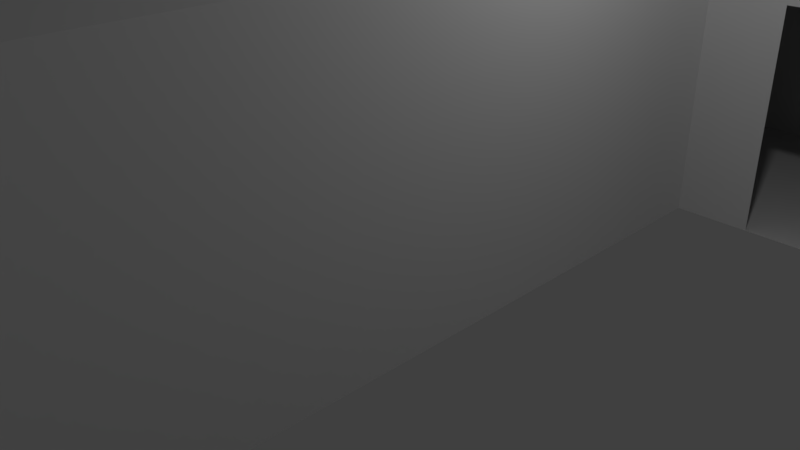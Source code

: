 # Source: Haunted_House.blend  (saved by Blender 2.77.0; exported with 4.5.12 LTS)
import bpy
from mathutils import Matrix  # noqa: F401  (used for matrix-valued properties, if any)

bpy.ops.wm.read_factory_settings(use_empty=True)
scene = bpy.context.scene
scene.name = 'Scene'

# ---- collections
col_collection_1 = bpy.data.collections.new('Collection 1'); scene.collection.children.link(col_collection_1)

# ---- materials (node trees are filled in below, after node groups)
mat_material_001 = bpy.data.materials.new('Material.001')
mat_material_001.alpha_threshold = 0.0
mat_material_001.use_transparent_shadow = False
mat_material_001.roughness = 0.5
mat_material_002 = bpy.data.materials.new('Material.002')
mat_material_002.alpha_threshold = 0.0
mat_material_002.use_transparent_shadow = False
mat_material_002.roughness = 0.5

# ---- material node trees

# ---- world
world_world = bpy.data.worlds.new('World'); scene.world = world_world
world_world.color = (0.05088, 0.05088, 0.05088)
world_world.use_sun_shadow = False
world_world.sun_shadow_jitter_overblur = 0.0
world_world.cycles.sampling_method = 'MANUAL'

# ---- cameras
cam_camera = bpy.data.cameras.new('Camera')
cam_camera.clip_end = 100.0
cam_camera.lens = 35.0
cam_camera.sensor_width = 32.0
cam_camera.sensor_height = 18.0
cam_camera.ortho_scale = 7.314
cam_camera.dof.focus_distance = 0.0
cam_camera.dof.aperture_fstop = 128.0

# ---- lights
light_lamp = bpy.data.lights.new('Lamp', 'POINT')
light_lamp.transmission_factor = 0.0
light_lamp.cutoff_distance = 30.0
light_lamp.energy = 100.0
light_lamp.shadow_buffer_clip_start = 1.001
light_lamp.shadow_soft_size = 0.1
light_lamp.shadow_maximum_resolution = 0.006
light_lamp.use_absolute_resolution = True

# ---- meshes
me_plane_002 = bpy.data.meshes.new('Plane.002')
me_plane_002.from_pydata([(-2.0, -7.0, 0.0), (2.0, -7.0, 0.0), (-2.0, 4.0, 0.0), (2.0, 4.0, 0.0), (-2.0, -19.0, 0.0), (2.0, -19.0, 0.0), (8.0, -7.0, 0.0), (8.0, -19.0, 0.0), (-8.0, -7.0, 0.0), (-8.0, -19.0, 0.0), (-2.0, 8.0, 0.0), (2.0, 8.0, 0.0), (11.0, 4.0, 0.0), (11.0, 8.0, 0.0), (17.0, 4.0, 0.0), (17.0, 8.0, 0.0), (11.0, 10.0, 0.0), (17.0, 10.0, 0.0), (22.0, 4.0, 0.0), (22.0, 8.0, 0.0), (22.0, 4.0, 0.0), (22.0, 8.0, 0.0)], [], [(0, 2, 3, 1), (1, 5, 4, 0), (1, 6, 7, 5), (4, 9, 8, 0), (2, 10, 11, 3), (11, 13, 12, 3), (13, 15, 14, 12), (13, 16, 17, 15), (15, 19, 18, 14), (19, 21, 20, 18)])
_uv = me_plane_002.uv_layers.new(name='UVMap')
_uv.uv.foreach_set('vector', [-0.7887, 0.1256, -0.7887, 1.695, -0.2182, 1.695, -0.2182, 0.1256, -0.2182, 0.1256, -0.2182, -1.586, -0.7887, -1.586, -0.7887, 0.1256, -0.2182, 0.1256, 0.6377, 0.1256, 0.6377, -1.586, -0.2182, -1.586, -0.7887, -1.586, -1.645, -1.586, -1.645, 0.1256, -0.7887, 0.1256, -0.7887, 1.695, -0.7887, 2.265, -0.2182, 2.265, -0.2182, 1.695, -0.2182, 2.265, 1.066, 2.265, 1.066, 1.695, -0.2182, 1.695, 1.066, 2.265, 1.921, 2.265, 1.921, 1.695, 1.066, 1.695, 1.066, 2.265, 1.066, 2.55, 1.921, 2.55, 1.921, 2.265, 1.921, 2.265, 2.635, 2.265, 2.635, 1.695, 1.921, 1.695, 2.635, 2.265, 2.645, 2.265, 2.645, 1.695, 2.635, 1.695])
me_plane_002.materials.append(mat_material_001)
me_plane_002.use_remesh_preserve_volume = False
me_plane_002.use_remesh_preserve_attributes = False
me_plane_002.use_mirror_vertex_groups = False
me_plane_002.update()
me_plane_001 = bpy.data.meshes.new('Plane.001')
me_plane_001.from_pydata([(-2.0, -7.0, 4.0), (-2.0, -7.0, 0.0), (-2.0, 8.0, 4.0), (-2.0, 8.0, 0.0), (-8.0, -7.0, 4.0), (-8.0, -7.0, 0.0), (-8.0, -19.0, 4.0), (-8.0, -19.0, 0.0), (8.0, -19.0, 4.0), (8.0, -19.0, 0.0), (8.0, -7.0, 4.0), (8.0, -7.0, 0.0), (2.0, -7.0, 4.0), (2.0, -7.0, 0.0), (2.0, 4.0, 4.0), (2.0, 4.0, 0.0), (22.0, 4.0, 4.0), (22.0, 4.0, 0.0), (22.0, 8.0, 4.0), (22.0, 8.0, 0.0), (17.0, 8.0, 4.0), (17.0, 8.0, 0.0), (17.0, 10.0, 4.0), (17.0, 10.0, 0.0), (17.0, 10.0, 4.0), (17.0, 10.0, 0.0), (11.0, 10.0, 4.0), (11.0, 10.0, 0.0), (11.0, 8.0, 4.0), (11.0, 8.0, 0.0), (0.0, 8.0, 4.0), (0.0, 8.0, 0.0), (16.0, 10.0, 0.0), (16.0, 10.0, 4.0), (12.0, 10.0, 4.0), (12.0, 10.0, 0.0), (16.0, 10.0, 3.0), (12.0, 10.0, 3.0), (3.0, 4.0, 0.0), (3.0, 4.0, 4.0), (5.0, 4.0, 4.0), (5.0, 4.0, 0.0), (3.0, 4.0, 3.0), (5.0, 4.0, 3.0)], [(31, 29), (28, 30)], [(0, 1, 3, 2), (1, 0, 4, 5), (5, 4, 6, 7), (7, 6, 8, 9), (9, 8, 10, 11), (11, 10, 12, 13), (13, 12, 14, 15), (41, 43, 40, 16, 17), (17, 16, 18, 19), (19, 18, 20, 21), (21, 20, 22, 23), (35, 37, 34, 26, 27), (27, 26, 28, 29), (3, 29, 28, 2), (25, 24, 33, 36, 32), (36, 33, 34, 37), (15, 14, 39, 42, 38), (42, 39, 40, 43)])
_uv = me_plane_001.uv_layers.new(name='UVMap')
_uv.uv.foreach_set('vector', [0.1333, -0.6, 0.5, -0.6, 0.5, 0.775, 0.1333, 0.775, 0.1333, 0.775, 0.5, 0.775, 0.5, 1.325, 0.1333, 1.325, 1.233, 0.5, 0.8667, 0.5, 0.8667, -0.6, 1.233, -0.6, -0.2333, -0.6, 0.1333, -0.6, 0.1333, 0.8667, -0.2333, 0.8667, 1.6, 0.5, 1.233, 0.5, 1.233, -0.6, 1.6, -0.6, 0.5, 0.5917, 0.8667, 0.5917, 0.8667, 1.142, 0.5, 1.142, 1.233, 1.508, 0.8667, 1.508, 0.8667, 0.5, 1.233, 0.5, -0.2333, 0.9583, -0.5083, 0.9583, -0.6, 0.9583, -0.6, -0.6, -0.2333, -0.6, -0.2333, 1.6, -0.6, 1.6, -0.6, 1.233, -0.2333, 1.233, 0.5, 1.142, 0.8667, 1.142, 0.8667, 1.6, 0.5, 1.6, 1.233, 1.233, 1.233, 0.8667, 1.417, 0.8667, 1.417, 1.233, -0.2333, 1.325, 0.04167, 1.325, 0.1333, 1.325, 0.1333, 1.417, -0.2333, 1.417, 1.417, 0.5, 1.417, 0.8667, 1.233, 0.8667, 1.233, 0.5, 0.5, 0.5917, 0.5, -0.6, 0.8667, -0.6, 0.8667, 0.5917, -0.2333, 0.8667, 0.1333, 0.8667, 0.1333, 0.9583, 0.04167, 0.9583, -0.2333, 0.9583, 0.04167, 0.9583, 0.1333, 0.9583, 0.1333, 1.325, 0.04167, 1.325, -0.2333, 1.233, -0.6, 1.233, -0.6, 1.142, -0.5083, 1.142, -0.2333, 1.142, -0.5083, 1.142, -0.6, 1.142, -0.6, 0.9583, -0.5083, 0.9583])
me_plane_001.materials.append(mat_material_002)
me_plane_001.use_remesh_preserve_volume = False
me_plane_001.use_remesh_preserve_attributes = False
me_plane_001.use_mirror_vertex_groups = False
me_plane_001.update()
me_sphere = bpy.data.meshes.new('Sphere')
me_sphere.from_pydata([(-0.04877, 1.18e-08, 0.8827), (-0.09567, 1.18e-08, 0.8315), (-0.1389, 1.18e-08, 0.7483), (-0.1768, 1.18e-08, 0.6364), (-0.2079, 1.18e-08, 0.5), (-0.231, 1.18e-08, 0.3444), (-0.2452, 1.18e-08, 0.1756), (-0.25, 1.18e-08, 7.002e-08), (-0.2452, 1.18e-08, -0.1756), (-0.231, 1.18e-08, -0.3444), (-0.2079, 1.18e-08, -0.5), (-0.1768, 1.18e-08, -0.6364), (-0.1389, 1.18e-08, -0.7483), (-0.09567, 1.18e-08, -0.8315), (-0.04877, 1.18e-08, -0.8827), (-0.04506, 0.01866, 0.8827), (-0.08839, 0.03661, 0.8315), (-0.1283, 0.05315, 0.7483), (-0.1633, 0.06765, 0.6364), (-0.192, 0.07955, 0.5), (-0.2134, 0.08839, 0.3444), (-0.2265, 0.09383, 0.1756), (-0.231, 0.09567, 7.002e-08), (-0.2265, 0.09383, -0.1756), (-0.2134, 0.08839, -0.3444), (-0.192, 0.07955, -0.5), (-0.1633, 0.06765, -0.6364), (-0.1283, 0.05315, -0.7483), (-0.08839, 0.03661, -0.8315), (-0.04506, 0.01866, -0.8827), (-0.03449, 0.03449, 0.8827), (-0.06765, 0.06765, 0.8315), (-0.09821, 0.09821, 0.7483), (-0.125, 0.125, 0.6364), (-0.147, 0.147, 0.5), (-0.1633, 0.1633, 0.3444), (-0.1734, 0.1734, 0.1756), (-0.1768, 0.1768, 7.002e-08), (-0.1734, 0.1734, -0.1756), (-0.1633, 0.1633, -0.3444), (-0.147, 0.147, -0.5), (-0.125, 0.125, -0.6364), (-0.09821, 0.09821, -0.7483), (-0.06765, 0.06765, -0.8315), (-0.03449, 0.03449, -0.8827), (-0.01866, 0.04506, 0.8827), (-0.03661, 0.08839, 0.8315), (-0.05315, 0.1283, 0.7483), (-0.06765, 0.1633, 0.6364), (-0.07955, 0.192, 0.5), (-0.08839, 0.2134, 0.3444), (-0.09383, 0.2265, 0.1756), (-0.09567, 0.231, 7.002e-08), (-0.09383, 0.2265, -0.1756), (-0.08839, 0.2134, -0.3444), (-0.07955, 0.192, -0.5), (-0.06765, 0.1633, -0.6364), (-0.05315, 0.1283, -0.7483), (-0.03661, 0.08839, -0.8315), (-0.01866, 0.04506, -0.8827), (1.409e-07, 0.04877, 0.8827), (1.502e-07, 0.09567, 0.8315), (1.502e-07, 0.1389, 0.7483), (1.539e-07, 0.1768, 0.6364), (1.576e-07, 0.2079, 0.5), (1.502e-07, 0.231, 0.3444), (1.502e-07, 0.2452, 0.1756), (1.651e-07, 0.25, 7.002e-08), (1.502e-07, 0.2452, -0.1756), (1.651e-07, 0.231, -0.3444), (1.576e-07, 0.2079, -0.5), (1.539e-07, 0.1768, -0.6364), (1.502e-07, 0.1389, -0.7483), (1.539e-07, 0.09567, -0.8315), (1.409e-07, 0.04877, -0.8827), (0.01866, 0.04506, 0.8827), (0.03661, 0.08839, 0.8315), (0.05315, 0.1283, 0.7483), (0.06765, 0.1633, 0.6364), (0.07955, 0.192, 0.5), (0.08839, 0.2134, 0.3444), (0.09383, 0.2265, 0.1756), (0.09567, 0.231, 7.002e-08), (0.09383, 0.2265, -0.1756), (0.08839, 0.2134, -0.3444), (0.07955, 0.192, -0.5), (0.06765, 0.1633, -0.6364), (0.05315, 0.1283, -0.7483), (0.03661, 0.08839, -0.8315), (0.01866, 0.04506, -0.8827), (0.03449, 0.03449, 0.8827), (0.06765, 0.06765, 0.8315), (0.09821, 0.09821, 0.7483), (0.125, 0.125, 0.6364), (0.147, 0.147, 0.5), (0.1633, 0.1633, 0.3444), (0.1734, 0.1734, 0.1756), (0.1768, 0.1768, 7.002e-08), (0.1734, 0.1734, -0.1756), (0.1633, 0.1633, -0.3444), (0.147, 0.147, -0.5), (0.125, 0.125, -0.6364), (0.09821, 0.09821, -0.7483), (0.06765, 0.06765, -0.8315), (0.03449, 0.03449, -0.8827), (0.04506, 0.01866, 0.8827), (0.08839, 0.03661, 0.8315), (0.1283, 0.05315, 0.7483), (0.1633, 0.06765, 0.6364), (0.192, 0.07955, 0.5), (0.2134, 0.08839, 0.3444), (0.2265, 0.09383, 0.1756), (0.231, 0.09567, 7.002e-08), (0.2265, 0.09383, -0.1756), (0.2134, 0.08839, -0.3444), (0.192, 0.07955, -0.5), (0.1633, 0.06765, -0.6364), (0.1283, 0.05315, -0.7483), (0.08839, 0.03661, -0.8315), (0.04506, 0.01866, -0.8827), (0.04877, -5.456e-09, 0.8827), (0.09567, -1.663e-08, 0.8315), (0.1389, -2.408e-08, 0.7483), (0.1768, -9.181e-09, 0.6364), (0.2079, -4.643e-08, 0.5), (0.231, -3.898e-08, 0.3444), (0.2452, -2.408e-08, 0.1756), (0.25, -4.643e-08, 7.002e-08), (0.2452, -2.408e-08, -0.1756), (0.231, -5.388e-08, -0.3444), (0.2079, -4.643e-08, -0.5), (0.1768, -9.181e-09, -0.6364), (0.1389, -2.781e-08, -0.7483), (0.09567, -3.153e-08, -0.8315), (0.04877, -1.731e-09, -0.8827), (0.04506, -0.01866, 0.8827), (0.08839, -0.03661, 0.8315), (0.1283, -0.05315, 0.7483), (0.1633, -0.06765, 0.6364), (0.192, -0.07955, 0.5), (0.2134, -0.08839, 0.3444), (0.2265, -0.09383, 0.1756), (0.231, -0.09567, 7.002e-08), (0.2265, -0.09383, -0.1756), (0.2134, -0.08839, -0.3444), (0.192, -0.07955, -0.5), (0.1633, -0.06765, -0.6364), (0.1283, -0.05315, -0.7483), (0.08839, -0.03661, -0.8315), (0.04506, -0.01866, -0.8827), (0.03449, -0.03449, 0.8827), (0.06765, -0.06765, 0.8315), (0.09821, -0.09821, 0.7483), (0.125, -0.125, 0.6364), (0.147, -0.147, 0.5), (0.1633, -0.1633, 0.3444), (0.1734, -0.1734, 0.1756), (0.1768, -0.1768, 7.002e-08), (0.1734, -0.1734, -0.1756), (0.1633, -0.1633, -0.3444), (0.147, -0.147, -0.5), (0.125, -0.125, -0.6364), (0.09821, -0.09821, -0.7483), (0.06765, -0.06765, -0.8315), (0.03449, -0.03449, -0.8827), (0.01866, -0.04506, 0.8827), (0.03661, -0.08839, 0.8315), (0.05315, -0.1283, 0.7483), (0.06765, -0.1633, 0.6364), (0.07955, -0.192, 0.5), (0.08839, -0.2134, 0.3444), (0.09383, -0.2265, 0.1756), (0.09567, -0.231, 7.002e-08), (0.09383, -0.2265, -0.1756), (0.08839, -0.2134, -0.3444), (0.07955, -0.192, -0.5), (0.06765, -0.1633, -0.6364), (0.05315, -0.1283, -0.7483), (0.03661, -0.08839, -0.8315), (0.01866, -0.04506, -0.8827), (1.148e-07, -0.04877, 0.8827), (9.804e-08, -0.09567, 0.8315), (7.196e-08, -0.1389, 0.7483), (7.569e-08, -0.1768, 0.6364), (3.098e-08, -0.2079, 0.5), (4.589e-08, -0.231, 0.3444), (6.824e-08, -0.2452, 0.1756), (3.844e-08, -0.25, 7.002e-08), (6.824e-08, -0.2452, -0.1756), (3.844e-08, -0.231, -0.3444), (3.098e-08, -0.2079, -0.5), (7.569e-08, -0.1768, -0.6364), (7.196e-08, -0.1389, -0.7483), (7.941e-08, -0.09567, -0.8315), (1.204e-07, -0.04877, -0.8827), (-0.01866, -0.04506, 0.8827), (-0.03661, -0.08839, 0.8315), (-0.05315, -0.1283, 0.7483), (-0.06765, -0.1633, 0.6364), (-0.07955, -0.192, 0.5), (-0.08839, -0.2134, 0.3444), (-0.09383, -0.2265, 0.1756), (-0.09567, -0.231, 7.002e-08), (-0.09383, -0.2265, -0.1756), (-0.08839, -0.2134, -0.3444), (-0.07955, -0.192, -0.5), (-0.06765, -0.1633, -0.6364), (-0.05315, -0.1283, -0.7483), (-0.03661, -0.08839, -0.8315), (-0.01866, -0.04506, -0.8827), (7.845e-08, -4.58e-08, 0.9), (-0.03449, -0.03449, 0.8827), (-0.06765, -0.06765, 0.8315), (-0.09821, -0.09821, 0.7483), (-0.125, -0.125, 0.6364), (-0.147, -0.147, 0.5), (-0.1633, -0.1633, 0.3444), (-0.1734, -0.1734, 0.1756), (-0.1768, -0.1768, 7.002e-08), (-0.1734, -0.1734, -0.1756), (-0.1633, -0.1633, -0.3444), (-0.147, -0.147, -0.5), (-0.125, -0.125, -0.6364), (-0.09821, -0.09821, -0.7483), (-0.06765, -0.06765, -0.8315), (-0.03449, -0.03449, -0.8827), (1.36e-07, 1.18e-08, -0.9), (-0.04506, -0.01866, 0.8827), (-0.08839, -0.03661, 0.8315), (-0.1283, -0.05315, 0.7483), (-0.1633, -0.06765, 0.6364), (-0.192, -0.07955, 0.5), (-0.2134, -0.08839, 0.3444), (-0.2265, -0.09383, 0.1756), (-0.231, -0.09567, 7.002e-08), (-0.2265, -0.09383, -0.1756), (-0.2134, -0.08839, -0.3444), (-0.192, -0.07955, -0.5), (-0.1633, -0.06765, -0.6364), (-0.1283, -0.05315, -0.7483), (-0.08839, -0.03661, -0.8315), (-0.04506, -0.01866, -0.8827)], [], [(13, 12, 27, 28), (6, 5, 20, 21), (14, 13, 28, 29), (7, 6, 21, 22), (0, 210, 15), (226, 14, 29), (8, 7, 22, 23), (1, 0, 15, 16), (9, 8, 23, 24), (2, 1, 16, 17), (10, 9, 24, 25), (3, 2, 17, 18), (11, 10, 25, 26), (4, 3, 18, 19), (12, 11, 26, 27), (5, 4, 19, 20), (19, 18, 33, 34), (27, 26, 41, 42), (20, 19, 34, 35), (28, 27, 42, 43), (21, 20, 35, 36), (29, 28, 43, 44), (22, 21, 36, 37), (15, 210, 30), (226, 29, 44), (23, 22, 37, 38), (16, 15, 30, 31), (24, 23, 38, 39), (17, 16, 31, 32), (25, 24, 39, 40), (18, 17, 32, 33), (26, 25, 40, 41), (38, 37, 52, 53), (31, 30, 45, 46), (39, 38, 53, 54), (32, 31, 46, 47), (40, 39, 54, 55), (33, 32, 47, 48), (41, 40, 55, 56), (34, 33, 48, 49), (42, 41, 56, 57), (35, 34, 49, 50), (43, 42, 57, 58), (36, 35, 50, 51), (44, 43, 58, 59), (37, 36, 51, 52), (30, 210, 45), (226, 44, 59), (57, 56, 71, 72), (50, 49, 64, 65), (58, 57, 72, 73), (51, 50, 65, 66), (59, 58, 73, 74), (52, 51, 66, 67), (45, 210, 60), (226, 59, 74), (53, 52, 67, 68), (46, 45, 60, 61), (54, 53, 68, 69), (47, 46, 61, 62), (55, 54, 69, 70), (48, 47, 62, 63), (56, 55, 70, 71), (49, 48, 63, 64), (69, 68, 83, 84), (62, 61, 76, 77), (70, 69, 84, 85), (63, 62, 77, 78), (71, 70, 85, 86), (64, 63, 78, 79), (72, 71, 86, 87), (65, 64, 79, 80), (73, 72, 87, 88), (66, 65, 80, 81), (74, 73, 88, 89), (67, 66, 81, 82), (60, 210, 75), (226, 74, 89), (68, 67, 82, 83), (61, 60, 75, 76), (88, 87, 102, 103), (81, 80, 95, 96), (89, 88, 103, 104), (82, 81, 96, 97), (75, 210, 90), (226, 89, 104), (83, 82, 97, 98), (76, 75, 90, 91), (84, 83, 98, 99), (77, 76, 91, 92), (85, 84, 99, 100), (78, 77, 92, 93), (86, 85, 100, 101), (79, 78, 93, 94), (87, 86, 101, 102), (80, 79, 94, 95), (92, 91, 106, 107), (100, 99, 114, 115), (93, 92, 107, 108), (101, 100, 115, 116), (94, 93, 108, 109), (102, 101, 116, 117), (95, 94, 109, 110), (103, 102, 117, 118), (96, 95, 110, 111), (104, 103, 118, 119), (97, 96, 111, 112), (90, 210, 105), (226, 104, 119), (98, 97, 112, 113), (91, 90, 105, 106), (99, 98, 113, 114), (111, 110, 125, 126), (119, 118, 133, 134), (112, 111, 126, 127), (105, 210, 120), (226, 119, 134), (113, 112, 127, 128), (106, 105, 120, 121), (114, 113, 128, 129), (107, 106, 121, 122), (115, 114, 129, 130), (108, 107, 122, 123), (116, 115, 130, 131), (109, 108, 123, 124), (117, 116, 131, 132), (110, 109, 124, 125), (118, 117, 132, 133), (130, 129, 144, 145), (123, 122, 137, 138), (131, 130, 145, 146), (124, 123, 138, 139), (132, 131, 146, 147), (125, 124, 139, 140), (133, 132, 147, 148), (126, 125, 140, 141), (134, 133, 148, 149), (127, 126, 141, 142), (120, 210, 135), (226, 134, 149), (128, 127, 142, 143), (121, 120, 135, 136), (129, 128, 143, 144), (122, 121, 136, 137), (149, 148, 163, 164), (142, 141, 156, 157), (135, 210, 150), (226, 149, 164), (143, 142, 157, 158), (136, 135, 150, 151), (144, 143, 158, 159), (137, 136, 151, 152), (145, 144, 159, 160), (138, 137, 152, 153), (146, 145, 160, 161), (139, 138, 153, 154), (147, 146, 161, 162), (140, 139, 154, 155), (148, 147, 162, 163), (141, 140, 155, 156), (153, 152, 167, 168), (161, 160, 175, 176), (154, 153, 168, 169), (162, 161, 176, 177), (155, 154, 169, 170), (163, 162, 177, 178), (156, 155, 170, 171), (164, 163, 178, 179), (157, 156, 171, 172), (150, 210, 165), (226, 164, 179), (158, 157, 172, 173), (151, 150, 165, 166), (159, 158, 173, 174), (152, 151, 166, 167), (160, 159, 174, 175), (172, 171, 186, 187), (165, 210, 180), (226, 179, 194), (173, 172, 187, 188), (166, 165, 180, 181), (174, 173, 188, 189), (167, 166, 181, 182), (175, 174, 189, 190), (168, 167, 182, 183), (176, 175, 190, 191), (169, 168, 183, 184), (177, 176, 191, 192), (170, 169, 184, 185), (178, 177, 192, 193), (171, 170, 185, 186), (179, 178, 193, 194), (191, 190, 205, 206), (184, 183, 198, 199), (192, 191, 206, 207), (185, 184, 199, 200), (193, 192, 207, 208), (186, 185, 200, 201), (194, 193, 208, 209), (187, 186, 201, 202), (180, 210, 195), (226, 194, 209), (188, 187, 202, 203), (181, 180, 195, 196), (189, 188, 203, 204), (182, 181, 196, 197), (190, 189, 204, 205), (183, 182, 197, 198), (226, 209, 225), (203, 202, 218, 219), (196, 195, 211, 212), (204, 203, 219, 220), (197, 196, 212, 213), (205, 204, 220, 221), (198, 197, 213, 214), (206, 205, 221, 222), (199, 198, 214, 215), (207, 206, 222, 223), (200, 199, 215, 216), (208, 207, 223, 224), (201, 200, 216, 217), (209, 208, 224, 225), (202, 201, 217, 218), (195, 210, 211), (223, 222, 238, 239), (216, 215, 231, 232), (224, 223, 239, 240), (217, 216, 232, 233), (225, 224, 240, 241), (218, 217, 233, 234), (211, 210, 227), (226, 225, 241), (219, 218, 234, 235), (212, 211, 227, 228), (220, 219, 235, 236), (213, 212, 228, 229), (221, 220, 236, 237), (214, 213, 229, 230), (222, 221, 237, 238), (215, 214, 230, 231), (228, 227, 0, 1), (236, 235, 8, 9), (229, 228, 1, 2), (237, 236, 9, 10), (230, 229, 2, 3), (238, 237, 10, 11), (231, 230, 3, 4), (239, 238, 11, 12), (232, 231, 4, 5), (240, 239, 12, 13), (233, 232, 5, 6), (241, 240, 13, 14), (234, 233, 6, 7), (227, 210, 0), (226, 241, 14), (235, 234, 7, 8)])
me_sphere.use_remesh_preserve_volume = False
me_sphere.use_remesh_preserve_attributes = False
me_sphere.use_mirror_vertex_groups = False
me_sphere.update()
me_plane = bpy.data.meshes.new('Plane')
me_plane.from_pydata([(-2.0, -7.0, 0.0), (2.0, -7.0, 0.0), (-2.0, 4.0, 0.0), (2.0, 4.0, 0.0), (-2.0, -19.0, 0.0), (2.0, -19.0, 0.0), (8.0, -7.0, 0.0), (8.0, -19.0, 0.0), (-8.0, -7.0, 0.0), (-8.0, -19.0, 0.0), (-2.0, 8.0, 0.0), (2.0, 8.0, 0.0), (11.0, 4.0, 0.0), (11.0, 8.0, 0.0), (17.0, 4.0, 0.0), (17.0, 8.0, 0.0), (11.0, 10.0, 0.0), (17.0, 10.0, 0.0), (22.0, 4.0, 0.0), (22.0, 8.0, 0.0), (22.0, 4.0, 0.0), (22.0, 8.0, 0.0)], [], [(0, 1, 3, 2), (1, 0, 4, 5), (1, 5, 7, 6), (4, 0, 8, 9), (2, 3, 11, 10), (11, 3, 12, 13), (13, 12, 14, 15), (13, 15, 17, 16), (15, 14, 18, 19), (19, 18, 20, 21)])
_uv = me_plane.uv_layers.new(name='UVMap')
_uv.uv.foreach_set('vector', [-3.796, -0.7065, -1.894, -0.7065, -1.894, 4.524, -3.796, 4.524, -1.894, -0.7065, -3.796, -0.7065, -3.796, -6.412, -1.894, -6.412, -1.894, -0.7065, -1.894, -6.412, 0.9589, -6.412, 0.9589, -0.7065, -3.796, -6.412, -3.796, -0.7065, -6.649, -0.7065, -6.649, -6.412, -3.796, 4.524, -1.894, 4.524, -1.894, 6.426, -3.796, 6.426, -1.894, 6.426, -1.894, 4.524, 2.385, 4.524, 2.385, 6.426, 2.385, 6.426, 2.385, 4.524, 5.238, 4.524, 5.238, 6.426, 2.385, 6.426, 5.238, 6.426, 5.238, 7.376, 2.385, 7.376, 5.238, 6.426, 5.238, 4.524, 7.615, 4.524, 7.615, 6.426, 7.615, 6.426, 7.615, 4.524, 7.649, 4.524, 7.649, 6.426])
me_plane.materials.append(mat_material_001)
me_plane.use_remesh_preserve_volume = False
me_plane.use_remesh_preserve_attributes = False
me_plane.use_mirror_vertex_groups = False
me_plane.update()

# ---- objects
ob_ceiling = bpy.data.objects.new('Ceiling', me_plane_002)
ob_walls = bpy.data.objects.new('Walls', me_plane_001)
ob_sphere = bpy.data.objects.new('Sphere', me_sphere)
ob_carpet = bpy.data.objects.new('Carpet', me_plane)
ob_lamp = bpy.data.objects.new('Lamp', light_lamp)
ob_camera = bpy.data.objects.new('Camera', cam_camera)

# ---- transforms, parenting, visibility, modifiers, constraints
ob_ceiling.location = (0.0, 0.0, 4.0)
ob_ceiling.lineart.crease_threshold = 0.0
ob_walls.location = (0.0, 0.0, 0.0)
ob_walls.lineart.crease_threshold = 0.0
ob_sphere.location = (0.0, 0.0, 1.0)
ob_sphere.lineart.crease_threshold = 0.0
ob_carpet.location = (0.0, 0.0, 0.0)
ob_carpet.lineart.crease_threshold = 0.0
ob_lamp.location = (4.076, 1.005, 5.904)
ob_lamp.rotation_euler = (0.6503, 0.05522, 1.866)
ob_lamp.lock_rotations_4d = False
ob_lamp.empty_display_type = 'ARROWS'
ob_lamp.color = (0.0, 0.0, 0.0, 0.0)
ob_lamp.lineart.crease_threshold = 0.0
ob_camera.location = (7.481, -6.508, 5.344)
ob_camera.rotation_euler = (1.109, 0.01082, 0.8149)
ob_camera.lock_rotations_4d = False
ob_camera.empty_display_type = 'ARROWS'
ob_camera.color = (0.0, 0.0, 0.0, 0.0)
ob_camera.display_type = 'WIRE'
ob_camera.lineart.crease_threshold = 0.0

# ---- collection membership
col_collection_1.objects.link(ob_ceiling)
col_collection_1.objects.link(ob_walls)
col_collection_1.objects.link(ob_sphere)
col_collection_1.objects.link(ob_carpet)
col_collection_1.objects.link(ob_lamp)
col_collection_1.objects.link(ob_camera)

# ---- scene / render settings (as saved in the file)
scene.camera = ob_camera
scene.frame_start = 1; scene.frame_end = 250; scene.frame_set(1)
scene.render.engine = 'BLENDER_EEVEE_NEXT'
scene.render.resolution_percentage = 50
scene.render.dither_intensity = 0.0
scene.cycles.use_denoising = False
scene.cycles.samples = 128
scene.cycles.sampling_pattern = 'TABULATED_SOBOL'
scene.cycles.light_sampling_threshold = 0.0
scene.cycles.use_adaptive_sampling = False
scene.cycles.use_light_tree = False
scene.cycles.blur_glossy = 0.0
scene.cycles.sample_clamp_indirect = 0.0
scene.view_settings.view_transform = 'Standard'
bpy.context.view_layer.update()

